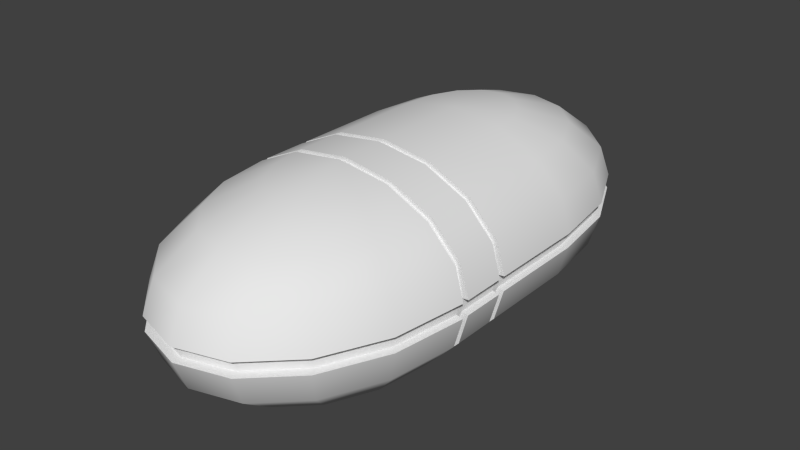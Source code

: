 # Source: healthkit.blend  (saved by Blender 2.78.0; exported with 4.5.12 LTS)
import bpy
from mathutils import Matrix  # noqa: F401  (used for matrix-valued properties, if any)

bpy.ops.wm.read_factory_settings(use_empty=True)
scene = bpy.context.scene
scene.name = 'Scene'

# ---- collections
col_collection_1 = bpy.data.collections.new('Collection 1'); scene.collection.children.link(col_collection_1)

# ---- world
world_world = bpy.data.worlds.new('World'); scene.world = world_world
world_world.color = (0.05088, 0.05088, 0.05088)
world_world.use_sun_shadow = False
world_world.sun_shadow_jitter_overblur = 0.0
world_world.cycles.sampling_method = 'NONE'
world_world.cycles.sample_map_resolution = 256

# ---- meshes
me_sphere_251 = bpy.data.meshes.new('Sphere.251')
me_sphere_251.from_pydata([(-0.008174, 0.0124, 0.02848), (-0.0151, 0.0124, 0.02521), (-0.01973, 0.0124, 0.02033), (-0.02008, 0.01185, 0.01328), (-0.01973, 0.0124, 0.008181), (-0.0151, 0.0124, 0.0033), (-0.008174, 0.0124, 3.939e-05), (-0.007552, 0.01693, 0.02848), (-0.01395, 0.02077, 0.02521), (-0.01823, 0.02334, 0.02033), (-0.01855, 0.02318, 0.01328), (-0.01823, 0.02334, 0.008181), (-0.01395, 0.02077, 0.0033), (-0.007552, 0.01693, 3.939e-05), (-0.00578, 0.02077, 0.02848), (-0.01068, 0.02787, 0.02521), (-0.01395, 0.03261, 0.02033), (-0.0142, 0.03277, 0.01328), (-0.01395, 0.03261, 0.008181), (-0.01068, 0.02787, 0.0033), (-0.00578, 0.02077, 3.939e-05), (-3.759e-09, 0.0124, 3.541e-05), (-0.003128, 0.02334, 0.02848), (-0.00578, 0.03261, 0.02521), (-0.007552, 0.0388, 0.02033), (-0.007683, 0.03919, 0.01328), (-0.007552, 0.0388, 0.008181), (-0.00578, 0.03261, 0.0033), (-0.003128, 0.02334, 3.939e-05), (-3.326e-09, 0.02424, 0.02848), (-2.053e-09, 0.03427, 0.02521), (-7.796e-10, 0.04098, 0.02033), (-9.363e-10, 0.04144, 0.01328), (-7.796e-10, 0.04098, 0.008181), (-2.053e-09, 0.03427, 0.0033), (-1.734e-09, 0.02424, 3.939e-05), (0.003128, 0.02334, 0.02848), (0.00578, 0.03261, 0.02521), (0.007552, 0.0388, 0.02033), (0.007683, 0.03919, 0.01328), (0.007552, 0.0388, 0.008181), (0.00578, 0.03261, 0.0033), (0.003128, 0.02334, 3.939e-05), (-6.04e-09, 0.0124, 0.02962), (0.00578, 0.02077, 0.02848), (0.01068, 0.02787, 0.02521), (0.01395, 0.03261, 0.02033), (0.0142, 0.03277, 0.01328), (0.01395, 0.03261, 0.008181), (0.01068, 0.02787, 0.0033), (0.00578, 0.02077, 3.939e-05), (0.007552, 0.01693, 0.02848), (0.01395, 0.02077, 0.02521), (0.01823, 0.02334, 0.02033), (0.01855, 0.02318, 0.01328), (0.01823, 0.02334, 0.008181), (0.01395, 0.02077, 0.0033), (0.007552, 0.01693, 3.939e-05), (0.008174, 0.0124, 0.02848), (0.0151, 0.0124, 0.02521), (0.01973, 0.0124, 0.02033), (0.02008, 0.01185, 0.01328), (0.01973, 0.0124, 0.008181), (0.0151, 0.0124, 0.0033), (0.008174, 0.0124, 3.939e-05), (0.008174, -0.003721, 3.939e-05), (0.0151, -0.003721, 0.0033), (0.01973, -0.003721, 0.008181), (0.02008, -0.003721, 0.01328), (0.01973, -0.003721, 0.02033), (0.0151, -0.003721, 0.02521), (0.008174, -0.003721, 0.02848), (-6.04e-09, -0.003721, 0.02962), (-3.759e-09, -0.003721, 3.541e-05), (-0.008174, -0.003721, 3.939e-05), (-0.0151, -0.003721, 0.0033), (-0.01973, -0.003721, 0.008181), (-0.02008, -0.003721, 0.01328), (-0.01973, -0.003721, 0.02033), (-0.0151, -0.003721, 0.02521), (-0.008174, -0.003721, 0.02848), (-0.008174, -0.01287, 0.02848), (-0.0151, -0.01287, 0.02521), (-0.01973, -0.01287, 0.02033), (-0.02008, -0.01287, 0.01328), (-0.01973, -0.01287, 0.008181), (-0.0151, -0.01287, 0.0033), (-0.008174, -0.01287, 3.939e-05), (-0.007552, -0.01741, 0.02848), (-0.01395, -0.02125, 0.02521), (-0.01823, -0.02381, 0.02033), (-0.01855, -0.02387, 0.01328), (-0.01823, -0.02381, 0.008181), (-0.01395, -0.02125, 0.0033), (-0.007552, -0.01741, 3.939e-05), (-0.00578, -0.02125, 0.02848), (-0.01068, -0.02834, 0.02521), (-0.01395, -0.03308, 0.02033), (-0.0142, -0.03347, 0.01328), (-0.01395, -0.03308, 0.008181), (-0.01068, -0.02834, 0.0033), (-0.00578, -0.02125, 3.939e-05), (-3.759e-09, -0.01287, 3.541e-05), (-0.003128, -0.02381, 0.02848), (-0.00578, -0.03308, 0.02521), (-0.007552, -0.03928, 0.02033), (-0.007683, -0.03989, 0.01328), (-0.007552, -0.03928, 0.008181), (-0.00578, -0.03308, 0.0033), (-0.003128, -0.02381, 3.939e-05), (-3.326e-09, -0.02471, 0.02848), (-2.053e-09, -0.03475, 0.02521), (-7.796e-10, -0.04145, 0.02033), (-9.363e-10, -0.04214, 0.01328), (-7.796e-10, -0.04145, 0.008181), (-2.053e-09, -0.03475, 0.0033), (-1.734e-09, -0.02471, 3.939e-05), (0.003128, -0.02381, 0.02848), (0.00578, -0.03308, 0.02521), (0.007552, -0.03928, 0.02033), (0.007683, -0.03989, 0.01328), (0.007552, -0.03928, 0.008181), (0.00578, -0.03308, 0.0033), (0.003128, -0.02381, 3.939e-05), (-6.04e-09, -0.01287, 0.02962), (0.00578, -0.02125, 0.02848), (0.01068, -0.02834, 0.02521), (0.01395, -0.03308, 0.02033), (0.0142, -0.03347, 0.01328), (0.01395, -0.03308, 0.008181), (0.01068, -0.02834, 0.0033), (0.00578, -0.02125, 3.939e-05), (0.007552, -0.01741, 0.02848), (0.01395, -0.02125, 0.02521), (0.01823, -0.02381, 0.02033), (0.01855, -0.02387, 0.01328), (0.01823, -0.02381, 0.008181), (0.01395, -0.02125, 0.0033), (0.007552, -0.01741, 3.939e-05), (0.008174, -0.01287, 0.02848), (0.0151, -0.01287, 0.02521), (0.01973, -0.01287, 0.02033), (0.02008, -0.01287, 0.01328), (0.01973, -0.01287, 0.008181), (0.0151, -0.01287, 0.0033), (0.008174, -0.01287, 3.939e-05), (-0.01973, -0.01175, 0.02033), (-0.01973, -0.004804, 0.02033), (0.01973, -0.01175, 0.008181), (0.01973, -0.004804, 0.008181), (0.02008, -0.01175, 0.01328), (0.02008, -0.004804, 0.01328), (-0.008174, -0.01175, 0.02848), (-0.008174, -0.004804, 0.02848), (0.0151, -0.01175, 0.02521), (0.0151, -0.004804, 0.02521), (-3.759e-09, -0.01175, 3.541e-05), (-3.759e-09, -0.004804, 3.541e-05), (-0.0151, -0.01175, 0.0033), (-0.0151, -0.004804, 0.0033), (-6.04e-09, -0.01175, 0.02962), (-6.04e-09, -0.004804, 0.02962), (-0.02008, -0.01175, 0.01328), (-0.02008, -0.004804, 0.01328), (0.01973, -0.01175, 0.02033), (0.01973, -0.004804, 0.02033), (-0.0151, -0.01175, 0.02521), (-0.0151, -0.004804, 0.02521), (0.008174, -0.01175, 0.02848), (0.008174, -0.004804, 0.02848), (0.008174, -0.01175, 3.939e-05), (0.008174, -0.004804, 3.939e-05), (0.0151, -0.01175, 0.0033), (0.0151, -0.004804, 0.0033), (-0.01973, -0.01175, 0.008181), (-0.01973, -0.004804, 0.008181), (-0.008174, -0.01175, 3.939e-05), (-0.008174, -0.004804, 3.939e-05), (-0.01895, -0.003721, 0.0201), (-0.01895, -0.004804, 0.0201), (0.01895, -0.003721, 0.008411), (0.01895, -0.004804, 0.008411), (-0.007847, -0.003721, 0.02792), (-0.007847, -0.004804, 0.02792), (0.0145, -0.003721, 0.02479), (0.0145, -0.004804, 0.02479), (-3.813e-09, -0.003721, 0.0006371), (-3.813e-09, -0.004804, 0.0006371), (-0.0145, -0.003721, 0.003726), (-0.0145, -0.004804, 0.003726), (-6.003e-09, -0.003721, 0.02902), (-6.003e-09, -0.004804, 0.02902), (0.01895, -0.004804, 0.0201), (0.01895, -0.003721, 0.0201), (-0.0145, -0.004804, 0.02479), (-0.0145, -0.003721, 0.02479), (0.007847, -0.004804, 0.02792), (0.007847, -0.003721, 0.02792), (0.007847, -0.004804, 0.0005953), (0.007847, -0.003721, 0.0005953), (0.0145, -0.004804, 0.003726), (0.0145, -0.003721, 0.003726), (-0.01895, -0.004804, 0.008411), (-0.01895, -0.003721, 0.008411), (-0.007847, -0.004804, 0.0005953), (-0.007847, -0.003721, 0.0005953), (-0.007847, -0.01287, 0.0005953), (-0.007847, -0.01175, 0.0005953), (-0.01895, -0.01287, 0.008411), (-0.01895, -0.01175, 0.008411), (0.0145, -0.01287, 0.003726), (0.0145, -0.01175, 0.003726), (0.007847, -0.01287, 0.0005953), (0.007847, -0.01175, 0.0005953), (0.007847, -0.01287, 0.02792), (0.007847, -0.01175, 0.02792), (-0.0145, -0.01287, 0.02479), (-0.0145, -0.01175, 0.02479), (0.01895, -0.01287, 0.0201), (0.01895, -0.01175, 0.0201), (-6.003e-09, -0.01175, 0.02902), (-6.003e-09, -0.01287, 0.02902), (-0.0145, -0.01175, 0.003726), (-0.0145, -0.01287, 0.003726), (-3.813e-09, -0.01175, 0.0006371), (-3.813e-09, -0.01287, 0.0006371), (0.0145, -0.01175, 0.02479), (0.0145, -0.01287, 0.02479), (-0.007847, -0.01175, 0.02792), (-0.007847, -0.01287, 0.02792), (0.01895, -0.01175, 0.008411), (0.01895, -0.01287, 0.008411), (-0.01895, -0.01175, 0.0201), (-0.01895, -0.01287, 0.0201), (-0.02113, 0.0124, 0.01539), (-0.01952, 0.02411, 0.01539), (-0.01494, 0.03404, 0.01539), (-0.008086, 0.04067, 0.01539), (-7.796e-10, 0.043, 0.01539), (0.008086, 0.04067, 0.01539), (0.01494, 0.03404, 0.01539), (0.01952, 0.02411, 0.01539), (0.02113, 0.0124, 0.01539), (-0.02113, -0.003721, 0.01539), (0.02113, -0.003721, 0.01539), (-0.02113, -0.01287, 0.01539), (-0.01952, -0.02459, 0.01539), (-0.01494, -0.03451, 0.01539), (-0.008086, -0.04114, 0.01539), (-7.796e-10, -0.04347, 0.01539), (0.008086, -0.04114, 0.01539), (0.01494, -0.03451, 0.01539), (0.01952, -0.02459, 0.01539), (0.02113, -0.01287, 0.01539), (-0.02113, -0.01175, 0.01539), (-0.02113, -0.004804, 0.01539), (0.02113, -0.01175, 0.01539), (0.02113, -0.004804, 0.01539), (-0.02007, -0.004804, 0.01527), (-0.02007, -0.003721, 0.01527), (0.02007, -0.004804, 0.01527), (0.02007, -0.003721, 0.01527), (-0.02007, -0.01287, 0.01527), (-0.02007, -0.01175, 0.01527), (0.02007, -0.01287, 0.01527), (0.02007, -0.01175, 0.01527), (-0.02112, 0.0124, 0.01307), (-0.01951, 0.0241, 0.01307), (-0.01493, 0.03402, 0.01307), (-0.008081, 0.04065, 0.01307), (-7.796e-10, 0.04298, 0.01307), (0.008081, 0.04065, 0.01307), (0.01493, 0.03402, 0.01307), (0.01951, 0.0241, 0.01307), (0.02112, 0.0124, 0.01307), (0.02112, -0.003721, 0.01307), (-0.02112, -0.003721, 0.01307), (-0.02112, -0.01287, 0.01307), (-0.01951, -0.02458, 0.01307), (-0.01493, -0.0345, 0.01307), (-0.008081, -0.04113, 0.01307), (-7.796e-10, -0.04345, 0.01307), (0.008081, -0.04113, 0.01307), (0.01493, -0.0345, 0.01307), (0.01951, -0.02458, 0.01307), (0.02112, -0.01287, 0.01307), (0.02112, -0.01175, 0.01307), (0.02112, -0.004804, 0.01307), (-0.02112, -0.01175, 0.01307), (-0.02112, -0.004804, 0.01307), (-0.02007, 0.01185, 0.01527), (-0.01854, 0.02317, 0.01527), (-0.01419, 0.03276, 0.01527), (-0.007679, 0.03917, 0.01527), (-9.363e-10, 0.04142, 0.01527), (0.007679, 0.03917, 0.01527), (0.01419, 0.03276, 0.01527), (0.01854, 0.02317, 0.01527), (0.02007, 0.01185, 0.01527), (-0.01854, -0.02387, 0.01527), (-0.01419, -0.03346, 0.01527), (-0.007679, -0.03987, 0.01527), (-9.363e-10, -0.04212, 0.01527), (0.007679, -0.03987, 0.01527), (0.01419, -0.03346, 0.01527), (0.01854, -0.02387, 0.01527), (-0.02008, 0.01185, 0.01328), (-0.01855, 0.02318, 0.01328), (-0.0142, 0.03277, 0.01328), (-0.007683, 0.03919, 0.01328), (-9.363e-10, 0.04144, 0.01328), (0.007683, 0.03919, 0.01328), (0.0142, 0.03277, 0.01328), (0.01855, 0.02318, 0.01328), (0.02008, 0.01185, 0.01328), (0.02008, -0.003721, 0.01328), (0.02008, -0.003721, 0.01328), (-6.04e-09, -0.003721, 0.02962), (0.008174, -0.003721, 0.02848), (0.0151, -0.003721, 0.0033), (0.008174, -0.003721, 3.939e-05), (0.02112, -0.003721, 0.01307), (0.02112, -0.003721, 0.01307), (0.01973, -0.003721, 0.008181), (0.0151, -0.003721, 0.02521), (0.01973, -0.003721, 0.02033), (-0.0151, -0.003721, 0.0033), (-0.008174, -0.003721, 3.939e-05), (-0.02112, -0.003721, 0.01307), (-0.02112, -0.003721, 0.01307), (-0.01973, -0.003721, 0.008181), (-0.02008, -0.003721, 0.01328), (-0.02008, -0.003721, 0.01328), (-3.759e-09, -0.003721, 3.541e-05), (-0.0151, -0.003721, 0.02521), (-0.01973, -0.003721, 0.02033), (-0.008174, -0.003721, 0.02848), (-0.008174, -0.01287, 0.02848), (-0.0151, -0.01287, 0.02521), (-0.01973, -0.01287, 0.02033), (-0.02112, -0.01287, 0.01307), (-0.02112, -0.01287, 0.01307), (-0.01973, -0.01287, 0.008181), (-0.0151, -0.01287, 0.0033), (-0.008174, -0.01287, 3.939e-05), (-0.02008, -0.01287, 0.01328), (-0.02008, -0.01287, 0.01328), (-0.01855, -0.02387, 0.01328), (-0.0142, -0.03347, 0.01328), (-0.007683, -0.03989, 0.01328), (-9.363e-10, -0.04214, 0.01328), (0.007683, -0.03989, 0.01328), (0.0142, -0.03347, 0.01328), (0.01855, -0.02387, 0.01328), (0.008174, -0.01287, 0.02848), (0.0151, -0.01287, 0.02521), (0.01973, -0.01287, 0.02033), (0.02112, -0.01287, 0.01307), (0.02112, -0.01287, 0.01307), (0.01973, -0.01287, 0.008181), (0.0151, -0.01287, 0.0033), (0.008174, -0.01287, 3.939e-05), (0.02008, -0.01287, 0.01328), (0.02008, -0.01287, 0.01328), (-0.02008, -0.01175, 0.01328), (-0.02008, -0.01175, 0.01328), (-0.02008, -0.004804, 0.01328), (-0.02008, -0.004804, 0.01328), (-6.04e-09, -0.01287, 0.02962), (-3.759e-09, -0.01287, 3.541e-05), (0.02008, -0.004804, 0.01328), (0.02008, -0.004804, 0.01328), (0.02008, -0.01175, 0.01328), (0.02008, -0.01175, 0.01328), (0.02112, -0.01175, 0.01307), (0.02112, -0.01175, 0.01307), (0.02112, -0.004804, 0.01307), (0.02112, -0.004804, 0.01307), (-0.0151, -0.01175, 0.02521), (-0.01973, -0.01175, 0.02033), (-0.0151, -0.004804, 0.02521), (-0.01973, -0.004804, 0.02033), (0.01973, -0.01175, 0.02033), (0.0151, -0.01175, 0.02521), (0.01973, -0.004804, 0.02033), (0.0151, -0.004804, 0.02521), (0.008174, -0.01175, 0.02848), (-6.04e-09, -0.01175, 0.02962), (0.008174, -0.004804, 0.02848), (-6.04e-09, -0.004804, 0.02962), (-0.008174, -0.01175, 3.939e-05), (-3.759e-09, -0.01175, 3.541e-05), (-0.008174, -0.004804, 3.939e-05), (-3.759e-09, -0.004804, 3.541e-05), (0.0151, -0.01175, 0.0033), (0.01973, -0.01175, 0.008181), (0.0151, -0.004804, 0.0033), (0.01973, -0.004804, 0.008181), (-0.02112, -0.01175, 0.01307), (-0.02112, -0.01175, 0.01307), (-0.01973, -0.01175, 0.008181), (-0.02112, -0.004804, 0.01307), (-0.02112, -0.004804, 0.01307), (-0.01973, -0.004804, 0.008181), (-0.0151, -0.01175, 0.0033), (-0.0151, -0.004804, 0.0033), (0.02113, -0.01175, 0.01539), (0.02113, -0.01175, 0.01539), (0.02113, -0.004804, 0.01539), (0.02113, -0.004804, 0.01539), (-0.008174, -0.01175, 0.02848), (-0.008174, -0.004804, 0.02848), (0.008174, -0.01175, 3.939e-05), (0.008174, -0.004804, 3.939e-05), (-0.0145, -0.004804, 0.02479), (-0.01895, -0.004804, 0.0201), (-0.0145, -0.003721, 0.02479), (-0.01895, -0.003721, 0.0201), (0.01895, -0.004804, 0.0201), (0.0145, -0.004804, 0.02479), (0.01895, -0.003721, 0.0201), (0.0145, -0.003721, 0.02479), (0.007847, -0.004804, 0.02792), (-6.003e-09, -0.004804, 0.02902), (0.007847, -0.003721, 0.02792), (-6.003e-09, -0.003721, 0.02902), (-0.007847, -0.004804, 0.0005953), (-3.813e-09, -0.004804, 0.0006371), (-0.007847, -0.003721, 0.0005953), (-3.813e-09, -0.003721, 0.0006371), (0.0145, -0.004804, 0.003726), (0.01895, -0.004804, 0.008411), (0.0145, -0.003721, 0.003726), (0.01895, -0.003721, 0.008411), (-0.01895, -0.004804, 0.008411), (-0.0145, -0.004804, 0.003726), (-0.01895, -0.003721, 0.008411), (-0.0145, -0.003721, 0.003726), (0.02007, -0.004804, 0.01527), (0.02007, -0.004804, 0.01527), (0.02007, -0.003721, 0.01527), (0.02007, -0.003721, 0.01527), (-0.007847, -0.004804, 0.02792), (-0.007847, -0.003721, 0.02792), (0.007847, -0.004804, 0.0005953), (0.007847, -0.003721, 0.0005953), (-0.01895, -0.01287, 0.008411), (-0.0145, -0.01287, 0.003726), (-0.01895, -0.01175, 0.008411), (-0.0145, -0.01175, 0.003726), (0.0145, -0.01287, 0.003726), (0.01895, -0.01287, 0.008411), (0.0145, -0.01175, 0.003726), (0.01895, -0.01175, 0.008411), (-0.007847, -0.01287, 0.0005953), (-3.813e-09, -0.01287, 0.0006371), (-0.007847, -0.01175, 0.0005953), (-3.813e-09, -0.01175, 0.0006371), (0.007847, -0.01287, 0.02792), (-6.003e-09, -0.01287, 0.02902), (0.007847, -0.01175, 0.02792), (-6.003e-09, -0.01175, 0.02902), (0.01895, -0.01287, 0.0201), (0.0145, -0.01287, 0.02479), (0.01895, -0.01175, 0.0201), (0.0145, -0.01175, 0.02479), (-0.0145, -0.01287, 0.02479), (-0.01895, -0.01287, 0.0201), (-0.0145, -0.01175, 0.02479), (-0.01895, -0.01175, 0.0201), (0.02007, -0.01287, 0.01527), (0.02007, -0.01287, 0.01527), (0.02007, -0.01175, 0.01527), (0.02007, -0.01175, 0.01527), (-0.007847, -0.01287, 0.02792), (-0.007847, -0.01175, 0.02792), (0.007847, -0.01287, 0.0005953), (0.007847, -0.01175, 0.0005953), (-0.02113, -0.003721, 0.01539), (-0.02113, -0.003721, 0.01539), (0.02113, -0.003721, 0.01539), (0.02113, -0.003721, 0.01539), (-0.02113, -0.01287, 0.01539), (-0.02113, -0.01287, 0.01539), (0.02113, -0.01287, 0.01539), (0.02113, -0.01287, 0.01539), (-0.02113, -0.01175, 0.01539), (-0.02113, -0.01175, 0.01539), (-0.02113, -0.004804, 0.01539), (-0.02113, -0.004804, 0.01539), (-0.02007, -0.004804, 0.01527), (-0.02007, -0.004804, 0.01527), (-0.02007, -0.003721, 0.01527), (-0.02007, -0.003721, 0.01527), (-0.02007, -0.01287, 0.01527), (-0.02007, -0.01287, 0.01527), (-0.02007, -0.01175, 0.01527), (-0.02007, -0.01175, 0.01527), (-0.01854, -0.02387, 0.01527), (-0.02113, 0.0124, 0.01539), (-0.01952, 0.02411, 0.01539), (-0.01494, 0.03404, 0.01539), (-0.008086, 0.04067, 0.01539), (-7.796e-10, 0.043, 0.01539), (0.008086, 0.04067, 0.01539), (0.01494, 0.03404, 0.01539), (0.01952, 0.02411, 0.01539), (0.02113, 0.0124, 0.01539), (-0.01952, -0.02459, 0.01539), (-0.01494, -0.03451, 0.01539), (-0.008086, -0.04114, 0.01539), (-7.796e-10, -0.04347, 0.01539), (0.008086, -0.04114, 0.01539), (0.01494, -0.03451, 0.01539), (0.01952, -0.02459, 0.01539), (-0.02112, 0.0124, 0.01307), (-0.01951, 0.0241, 0.01307), (-0.01493, 0.03402, 0.01307), (-0.008081, 0.04065, 0.01307), (-7.796e-10, 0.04298, 0.01307), (0.008081, 0.04065, 0.01307), (0.01493, 0.03402, 0.01307), (0.01951, 0.0241, 0.01307), (0.02112, 0.0124, 0.01307), (-0.01951, -0.02458, 0.01307), (-0.01493, -0.0345, 0.01307), (-0.008081, -0.04113, 0.01307), (-7.796e-10, -0.04345, 0.01307), (0.008081, -0.04113, 0.01307), (0.01493, -0.0345, 0.01307), (0.01951, -0.02458, 0.01307), (0.01854, -0.02387, 0.01527), (-0.02007, 0.01185, 0.01527), (-0.01854, 0.02317, 0.01527), (-0.01419, 0.03276, 0.01527), (-0.007679, 0.03917, 0.01527), (-9.363e-10, 0.04142, 0.01527), (0.007679, 0.03917, 0.01527), (0.01419, 0.03276, 0.01527), (0.01854, 0.02317, 0.01527), (0.02007, 0.01185, 0.01527), (-0.01419, -0.03346, 0.01527), (-0.007679, -0.03987, 0.01527), (-9.363e-10, -0.04212, 0.01527), (0.007679, -0.03987, 0.01527), (0.01419, -0.03346, 0.01527)], [], [(6, 5, 12, 13), (5, 4, 11, 12), (266, 3, 10, 267), (499, 2, 9, 500), (2, 1, 8, 9), (1, 0, 7, 8), (13, 12, 19, 20), (12, 11, 18, 19), (267, 10, 17, 268), (500, 9, 16, 501), (9, 8, 15, 16), (8, 7, 14, 15), (20, 19, 27, 28), (19, 18, 26, 27), (268, 17, 25, 269), (501, 16, 24, 502), (16, 15, 23, 24), (15, 14, 22, 23), (28, 27, 34, 35), (27, 26, 33, 34), (269, 25, 32, 270), (502, 24, 31, 503), (24, 23, 30, 31), (23, 22, 29, 30), (35, 34, 41, 42), (34, 33, 40, 41), (270, 32, 39, 271), (503, 31, 38, 504), (31, 30, 37, 38), (30, 29, 36, 37), (42, 41, 49, 50), (41, 40, 48, 49), (271, 39, 47, 272), (504, 38, 46, 505), (38, 37, 45, 46), (37, 36, 44, 45), (50, 49, 56, 57), (49, 48, 55, 56), (272, 47, 54, 273), (505, 46, 53, 506), (46, 45, 52, 53), (45, 44, 51, 52), (57, 56, 63, 64), (56, 55, 62, 63), (273, 54, 61, 274), (506, 53, 60, 507), (53, 52, 59, 60), (52, 51, 58, 59), (274, 61, 315, 322), (1, 2, 335, 334), (60, 59, 324, 325), (58, 43, 317, 318), (6, 21, 333, 327), (63, 62, 323, 319), (21, 6, 13), (0, 43, 7), (21, 13, 20), (7, 43, 14), (21, 20, 28), (14, 43, 22), (21, 28, 35), (22, 43, 29), (21, 35, 42), (29, 43, 36), (21, 42, 50), (36, 43, 44), (21, 50, 57), (44, 43, 51), (21, 57, 64), (51, 43, 58), (515, 4, 330, 328), (4, 5, 326, 330), (507, 60, 325, 480), (0, 1, 334, 336), (59, 58, 318, 324), (21, 64, 320, 333), (5, 6, 327, 326), (43, 0, 336, 317), (64, 63, 319, 320), (344, 94, 93, 343), (343, 93, 92, 342), (341, 278, 91, 345), (482, 508, 90, 339), (339, 90, 89, 338), (338, 89, 88, 337), (94, 101, 100, 93), (93, 100, 99, 92), (278, 279, 98, 91), (508, 509, 97, 90), (90, 97, 96, 89), (89, 96, 95, 88), (101, 109, 108, 100), (100, 108, 107, 99), (279, 280, 106, 98), (509, 510, 105, 97), (97, 105, 104, 96), (96, 104, 103, 95), (109, 116, 115, 108), (108, 115, 114, 107), (280, 281, 113, 106), (510, 511, 112, 105), (105, 112, 111, 104), (104, 111, 110, 103), (116, 123, 122, 115), (115, 122, 121, 114), (281, 282, 120, 113), (511, 512, 119, 112), (112, 119, 118, 111), (111, 118, 117, 110), (123, 131, 130, 122), (122, 130, 129, 121), (282, 283, 128, 120), (512, 513, 127, 119), (119, 127, 126, 118), (118, 126, 125, 117), (131, 138, 137, 130), (130, 137, 136, 129), (283, 284, 135, 128), (513, 514, 134, 127), (127, 134, 133, 126), (126, 133, 132, 125), (138, 361, 360, 137), (137, 360, 359, 136), (284, 358, 362, 135), (514, 484, 356, 134), (134, 356, 355, 133), (133, 355, 354, 132), (400, 403, 405, 404), (448, 174, 158, 449), (398, 401, 403, 400), (394, 396, 397, 395), (452, 172, 148, 453), (369, 94, 344), (337, 88, 368), (369, 101, 94), (88, 95, 368), (369, 109, 101), (95, 103, 368), (369, 116, 109), (103, 110, 368), (369, 123, 116), (110, 117, 368), (369, 131, 123), (117, 125, 368), (369, 138, 131), (125, 132, 368), (369, 361, 138), (132, 354, 368), (390, 392, 393, 391), (456, 176, 156, 457), (386, 388, 389, 387), (460, 168, 160, 461), (382, 384, 385, 383), (464, 164, 154, 465), (378, 380, 381, 379), (468, 166, 146, 469), (374, 376, 370, 372), (416, 79, 78, 417), (420, 69, 70, 421), (424, 71, 72, 425), (428, 74, 73, 429), (432, 66, 67, 433), (436, 76, 75, 437), (497, 491, 366, 364), (440, 481, 69, 420), (443, 80, 79, 416), (421, 70, 71, 424), (429, 73, 65, 445), (437, 75, 74, 428), (425, 72, 80, 443), (445, 65, 66, 432), (234, 290, 493, 479), (472, 406, 164, 464), (407, 408, 384, 382), (475, 152, 166, 468), (410, 411, 380, 378), (465, 154, 168, 460), (383, 385, 388, 386), (457, 156, 170, 477), (391, 393, 413, 412), (449, 158, 176, 456), (404, 405, 392, 390), (461, 160, 152, 475), (387, 389, 411, 410), (477, 170, 172, 452), (412, 413, 396, 394), (495, 299, 246, 483), (167, 414, 415, 147), (194, 195, 178, 179), (165, 418, 419, 155), (192, 193, 184, 185), (169, 422, 423, 161), (196, 197, 190, 191), (177, 426, 427, 157), (204, 205, 186, 187), (173, 430, 431, 149), (200, 201, 180, 181), (366, 332, 203, 202), (175, 434, 435, 159), (202, 203, 188, 189), (409, 438, 418, 165), (439, 441, 193, 192), (153, 442, 414, 167), (183, 182, 195, 194), (155, 419, 422, 169), (185, 184, 197, 196), (157, 427, 444, 171), (187, 186, 199, 198), (159, 435, 426, 177), (189, 188, 205, 204), (161, 423, 442, 153), (191, 190, 182, 183), (171, 444, 430, 173), (198, 199, 201, 200), (85, 446, 447, 86), (208, 209, 222, 223), (346, 364, 209, 208), (144, 450, 451, 143), (210, 211, 230, 231), (87, 454, 455, 102), (206, 207, 224, 225), (139, 458, 459, 124), (214, 215, 220, 221), (141, 462, 463, 140), (218, 219, 226, 227), (82, 466, 467, 83), (216, 217, 232, 233), (346, 347, 498, 262), (485, 470, 462, 141), (471, 473, 219, 218), (81, 474, 466, 82), (229, 228, 217, 216), (140, 463, 458, 139), (227, 226, 215, 214), (102, 455, 476, 145), (225, 224, 213, 212), (86, 447, 454, 87), (223, 222, 207, 206), (124, 459, 474, 81), (221, 220, 228, 229), (145, 476, 450, 144), (212, 213, 211, 210), (290, 234, 235, 291), (291, 235, 236, 292), (292, 236, 237, 293), (293, 237, 238, 294), (294, 238, 239, 295), (295, 239, 240, 296), (296, 240, 241, 297), (297, 241, 242, 298), (2, 499, 478, 335), (299, 300, 247, 246), (300, 301, 248, 247), (301, 302, 249, 248), (302, 303, 250, 249), (303, 304, 251, 250), (304, 305, 252, 251), (417, 78, 243, 492), (265, 260, 257, 256), (469, 146, 486, 496), (379, 381, 488, 487), (147, 415, 490, 489), (179, 178, 259, 491), (373, 371, 439, 473), (83, 467, 494, 245), (233, 232, 497, 262), (471, 363, 373, 473), (4, 515, 516, 11), (11, 516, 517, 18), (18, 517, 518, 26), (26, 518, 519, 33), (33, 519, 520, 40), (40, 520, 521, 48), (48, 521, 522, 55), (55, 522, 523, 62), (62, 523, 321, 323), (3, 266, 329, 331), (342, 92, 524, 340), (92, 99, 525, 524), (99, 107, 526, 525), (107, 114, 527, 526), (114, 121, 528, 527), (121, 129, 529, 528), (129, 136, 530, 529), (136, 359, 357, 530), (365, 367, 402, 399), (395, 397, 377, 375), (143, 451, 142, 285), (149, 431, 151, 287), (181, 180, 316, 371), (77, 276, 76, 436), (162, 288, 174, 448), (353, 363, 471, 531), (231, 230, 373, 363), (254, 255, 258, 263), (532, 306, 332, 259), (289, 163, 434, 175), (491, 259, 332, 366), (277, 84, 446, 85), (262, 497, 364, 346), (306, 532, 533, 307), (307, 533, 534, 308), (308, 534, 535, 309), (309, 535, 536, 310), (310, 536, 537, 311), (311, 537, 538, 312), (312, 538, 539, 313), (313, 539, 540, 314), (433, 67, 275, 68), (347, 348, 541, 498), (348, 349, 542, 541), (349, 350, 543, 542), (350, 351, 544, 543), (351, 352, 545, 544), (352, 353, 531, 545), (453, 148, 286, 150), (305, 264, 253, 252), (298, 242, 244, 261), (314, 540, 441, 316), (439, 371, 316, 441)])
me_sphere_251.polygons.foreach_set('use_smooth', [True] * 320)
_uv = me_sphere_251.uv_layers.new(name='UVMap')
_uv.uv.foreach_set('vector', [0.6419, 0.5188, 0.6419, 0.5705, 0.7359, 0.5705, 0.6928, 0.5188, 0.6419, 0.5705, 0.6419, 0.6478, 0.7647, 0.6478, 0.7359, 0.5705, 0.6426, 0.4765, 0.5835, 0.339, 0.6622, 0.3327, 0.7745, 0.4598, 0.6419, 0.7505, 0.6419, 0.8404, 0.7647, 0.8404, 0.7734, 0.7505, 0.6419, 0.8404, 0.6419, 0.9178, 0.7359, 0.9178, 0.7647, 0.8404, 0.6419, 0.9178, 0.6419, 0.9695, 0.6928, 0.9695, 0.7359, 0.9178, 0.6928, 0.5188, 0.7359, 0.5705, 0.8156, 0.5705, 0.7359, 0.5188, 0.7359, 0.5705, 0.7647, 0.6478, 0.8688, 0.6478, 0.8156, 0.5705, 0.7745, 0.4598, 0.6622, 0.3327, 0.7289, 0.3148, 0.8864, 0.412, 0.7734, 0.7505, 0.7647, 0.8404, 0.8688, 0.8404, 0.8849, 0.7505, 0.7647, 0.8404, 0.7359, 0.9178, 0.8156, 0.9178, 0.8688, 0.8404, 0.7359, 0.9178, 0.6928, 0.9695, 0.7359, 0.9695, 0.8156, 0.9178, 0.7359, 0.5188, 0.8156, 0.5705, 0.8688, 0.5705, 0.7647, 0.5188, 0.8156, 0.5705, 0.8688, 0.6478, 0.9384, 0.6478, 0.8688, 0.5705, 0.8864, 0.412, 0.7289, 0.3148, 0.7735, 0.288, 0.9612, 0.3406, 0.8849, 0.7505, 0.8688, 0.8404, 0.9384, 0.8404, 0.9594, 0.7505, 0.8688, 0.8404, 0.8156, 0.9178, 0.8688, 0.9178, 0.9384, 0.8404, 0.8156, 0.9178, 0.7359, 0.9695, 0.7647, 0.9695, 0.8688, 0.9178, 0.7647, 0.5188, 0.8688, 0.5705, 0.8875, 0.5705, 0.7749, 0.5188, 0.8688, 0.5705, 0.9384, 0.6478, 0.9628, 0.6478, 0.8875, 0.5705, 0.9612, 0.3406, 0.7735, 0.288, 0.7892, 0.2564, 0.9874, 0.2564, 0.9594, 0.7505, 0.9384, 0.8404, 0.9628, 0.8404, 0.9855, 0.7505, 0.9384, 0.8404, 0.8688, 0.9178, 0.8875, 0.9178, 0.9628, 0.8404, 0.8688, 0.9178, 0.7647, 0.9695, 0.7749, 0.9695, 0.8875, 0.9178, 0.7749, 0.5188, 0.8875, 0.5705, 0.8688, 0.5705, 0.7647, 0.5188, 0.8875, 0.5705, 0.9628, 0.6478, 0.9384, 0.6478, 0.8688, 0.5705, 0.9874, 0.2564, 0.7892, 0.2564, 0.7735, 0.2248, 0.9612, 0.1721, 0.9855, 0.7505, 0.9628, 0.8404, 0.9384, 0.8404, 0.9594, 0.7505, 0.9628, 0.8404, 0.8875, 0.9178, 0.8688, 0.9178, 0.9384, 0.8404, 0.8875, 0.9178, 0.7749, 0.9695, 0.7647, 0.9695, 0.8688, 0.9178, 0.7647, 0.5188, 0.8688, 0.5705, 0.8156, 0.5705, 0.7359, 0.5188, 0.8688, 0.5705, 0.9384, 0.6478, 0.8688, 0.6478, 0.8156, 0.5705, 0.9612, 0.1721, 0.7735, 0.2248, 0.7289, 0.198, 0.8864, 0.1007, 0.9594, 0.7505, 0.9384, 0.8404, 0.8688, 0.8404, 0.8849, 0.7505, 0.9384, 0.8404, 0.8688, 0.9178, 0.8156, 0.9178, 0.8688, 0.8404, 0.8688, 0.9178, 0.7647, 0.9695, 0.7359, 0.9695, 0.8156, 0.9178, 0.7359, 0.5188, 0.8156, 0.5705, 0.7359, 0.5705, 0.6928, 0.5188, 0.8156, 0.5705, 0.8688, 0.6478, 0.7647, 0.6478, 0.7359, 0.5705, 0.8864, 0.1007, 0.7289, 0.198, 0.6622, 0.1801, 0.7745, 0.05301, 0.8849, 0.7505, 0.8688, 0.8404, 0.7647, 0.8404, 0.7734, 0.7505, 0.8688, 0.8404, 0.8156, 0.9178, 0.7359, 0.9178, 0.7647, 0.8404, 0.8156, 0.9178, 0.7359, 0.9695, 0.6928, 0.9695, 0.7359, 0.9178, 0.6928, 0.5188, 0.7359, 0.5705, 0.6419, 0.5705, 0.6419, 0.5188, 0.7359, 0.5705, 0.7647, 0.6478, 0.6419, 0.6478, 0.6419, 0.5705, 0.7745, 0.05301, 0.6622, 0.1801, 0.5835, 0.1738, 0.6426, 0.03626, 0.7734, 0.7505, 0.7647, 0.8404, 0.6419, 0.8404, 0.6419, 0.7505, 0.7647, 0.8404, 0.7359, 0.9178, 0.6419, 0.9178, 0.6419, 0.8404, 0.7359, 0.9178, 0.6928, 0.9695, 0.6419, 0.9695, 0.6419, 0.9178, 0.6426, 0.03626, 0.5835, 0.1738, 0.4753, 0.1738, 0.4607, 0.03626, 0.6419, 0.9178, 0.6419, 0.8404, 0.3743, 0.8404, 0.3743, 0.9178, 0.6419, 0.8404, 0.6419, 0.9178, 0.3743, 0.9178, 0.3743, 0.8404, 0.6419, 0.9695, 0.6419, 0.9876, 0.3743, 0.9876, 0.3743, 0.9695, 0.6419, 0.5188, 0.6419, 0.5187, 0.3743, 0.5187, 0.3743, 0.5188, 0.6419, 0.5705, 0.6419, 0.6478, 0.3743, 0.6478, 0.3743, 0.5705, 0.6419, 0.5187, 0.6419, 0.5188, 0.6928, 0.5188, 0.6419, 0.9695, 0.6419, 0.9876, 0.6928, 0.9695, 0.6419, 0.5187, 0.6928, 0.5188, 0.7359, 0.5188, 0.6928, 0.9695, 0.6419, 0.9876, 0.7359, 0.9695, 0.6419, 0.5187, 0.7359, 0.5188, 0.7647, 0.5188, 0.7359, 0.9695, 0.6419, 0.9876, 0.7647, 0.9695, 0.6419, 0.5187, 0.7647, 0.5188, 0.7749, 0.5188, 0.7647, 0.9695, 0.6419, 0.9876, 0.7749, 0.9695, 0.6419, 0.5187, 0.7749, 0.5188, 0.7647, 0.5188, 0.7749, 0.9695, 0.6419, 0.9876, 0.7647, 0.9695, 0.6419, 0.5187, 0.7647, 0.5188, 0.7359, 0.5188, 0.7647, 0.9695, 0.6419, 0.9876, 0.7359, 0.9695, 0.6419, 0.5187, 0.7359, 0.5188, 0.6928, 0.5188, 0.7359, 0.9695, 0.6419, 0.9876, 0.6928, 0.9695, 0.6419, 0.5187, 0.6928, 0.5188, 0.6419, 0.5188, 0.6928, 0.9695, 0.6419, 0.9876, 0.6419, 0.9695, 0.6419, 0.7192, 0.6419, 0.6478, 0.3743, 0.6478, 0.3743, 0.7192, 0.6419, 0.6478, 0.6419, 0.5705, 0.3743, 0.5705, 0.3743, 0.6478, 0.6419, 0.7505, 0.6419, 0.8404, 0.3743, 0.8404, 0.3743, 0.7505, 0.6419, 0.9695, 0.6419, 0.9178, 0.3743, 0.9178, 0.3743, 0.9695, 0.6419, 0.9178, 0.6419, 0.9695, 0.3743, 0.9695, 0.3743, 0.9178, 0.6419, 0.5187, 0.6419, 0.5188, 0.3743, 0.5188, 0.3743, 0.5187, 0.6419, 0.5705, 0.6419, 0.5188, 0.3743, 0.5188, 0.3743, 0.5705, 0.6419, 0.9876, 0.6419, 0.9695, 0.3743, 0.9695, 0.3743, 0.9876, 0.6419, 0.5188, 0.6419, 0.5705, 0.3743, 0.5705, 0.3743, 0.5188, 0.2399, 0.5188, 0.1861, 0.5188, 0.1413, 0.5705, 0.2399, 0.5705, 0.2399, 0.5705, 0.1413, 0.5705, 0.1114, 0.6478, 0.2399, 0.6478, 0.3575, 0.4765, 0.2255, 0.4598, 0.3352, 0.3327, 0.4117, 0.339, 0.2399, 0.7505, 0.1023, 0.7505, 0.1114, 0.8404, 0.2399, 0.8404, 0.2399, 0.8404, 0.1114, 0.8404, 0.1413, 0.9178, 0.2399, 0.9178, 0.2399, 0.9178, 0.1413, 0.9178, 0.1861, 0.9695, 0.2399, 0.9695, 0.1861, 0.5188, 0.1413, 0.5188, 0.1165, 0.5705, 0.1413, 0.5705, 0.1413, 0.5705, 0.1165, 0.5705, 0.08414, 0.6478, 0.1114, 0.6478, 0.2255, 0.4598, 0.1136, 0.412, 0.2685, 0.3148, 0.3352, 0.3327, 0.1023, 0.7505, 0.0744, 0.7505, 0.08414, 0.8404, 0.1114, 0.8404, 0.1114, 0.8404, 0.08414, 0.8404, 0.1165, 0.9178, 0.1413, 0.9178, 0.1413, 0.9178, 0.1165, 0.9178, 0.1413, 0.9695, 0.1861, 0.9695, 0.1413, 0.5188, 0.1114, 0.5188, 0.08414, 0.5705, 0.1165, 0.5705, 0.1165, 0.5705, 0.08414, 0.5705, 0.04192, 0.6478, 0.08414, 0.6478, 0.1136, 0.412, 0.03881, 0.3406, 0.224, 0.288, 0.2685, 0.3148, 0.0744, 0.7505, 0.0292, 0.7505, 0.04192, 0.8404, 0.08414, 0.8404, 0.08414, 0.8404, 0.04192, 0.8404, 0.08414, 0.9178, 0.1165, 0.9178, 0.1165, 0.9178, 0.08414, 0.9178, 0.1114, 0.9695, 0.1413, 0.9695, 0.1114, 0.5188, 0.1009, 0.5188, 0.0728, 0.5705, 0.08414, 0.5705, 0.08414, 0.5705, 0.0728, 0.5705, 0.0271, 0.6478, 0.04192, 0.6478, 0.03881, 0.3406, 0.01255, 0.2564, 0.2083, 0.2564, 0.224, 0.288, 0.0292, 0.7505, 0.01333, 0.7505, 0.0271, 0.8404, 0.04192, 0.8404, 0.04192, 0.8404, 0.0271, 0.8404, 0.0728, 0.9178, 0.08414, 0.9178, 0.08414, 0.9178, 0.0728, 0.9178, 0.1009, 0.9695, 0.1114, 0.9695, 0.1009, 0.5188, 0.1114, 0.5188, 0.08414, 0.5705, 0.0728, 0.5705, 0.0728, 0.5705, 0.08414, 0.5705, 0.04192, 0.6478, 0.0271, 0.6478, 0.01255, 0.2564, 0.03881, 0.1721, 0.224, 0.2248, 0.2083, 0.2564, 0.01333, 0.7505, 0.0292, 0.7505, 0.04192, 0.8404, 0.0271, 0.8404, 0.0271, 0.8404, 0.04192, 0.8404, 0.08414, 0.9178, 0.0728, 0.9178, 0.0728, 0.9178, 0.08414, 0.9178, 0.1114, 0.9695, 0.1009, 0.9695, 0.1114, 0.5188, 0.1413, 0.5188, 0.1165, 0.5705, 0.08414, 0.5705, 0.08414, 0.5705, 0.1165, 0.5705, 0.08414, 0.6478, 0.04192, 0.6478, 0.03881, 0.1721, 0.1136, 0.1007, 0.2685, 0.198, 0.224, 0.2248, 0.0292, 0.7505, 0.0744, 0.7505, 0.08414, 0.8404, 0.04192, 0.8404, 0.04192, 0.8404, 0.08414, 0.8404, 0.1165, 0.9178, 0.08414, 0.9178, 0.08414, 0.9178, 0.1165, 0.9178, 0.1413, 0.9695, 0.1114, 0.9695, 0.1413, 0.5188, 0.1861, 0.5188, 0.1413, 0.5705, 0.1165, 0.5705, 0.1165, 0.5705, 0.1413, 0.5705, 0.1114, 0.6478, 0.08414, 0.6478, 0.1136, 0.1007, 0.2255, 0.05301, 0.3352, 0.1801, 0.2685, 0.198, 0.0744, 0.7505, 0.1023, 0.7505, 0.1114, 0.8404, 0.08414, 0.8404, 0.08414, 0.8404, 0.1114, 0.8404, 0.1413, 0.9178, 0.1165, 0.9178, 0.1165, 0.9178, 0.1413, 0.9178, 0.1861, 0.9695, 0.1413, 0.9695, 0.1861, 0.5188, 0.2399, 0.5188, 0.2399, 0.5705, 0.1413, 0.5705, 0.1413, 0.5705, 0.2399, 0.5705, 0.2399, 0.6478, 0.1114, 0.6478, 0.2255, 0.05301, 0.3575, 0.03626, 0.4117, 0.1738, 0.3352, 0.1801, 0.1023, 0.7505, 0.2399, 0.7505, 0.2399, 0.8404, 0.1114, 0.8404, 0.1114, 0.8404, 0.2399, 0.8404, 0.2399, 0.9178, 0.1413, 0.9178, 0.1413, 0.9178, 0.2399, 0.9178, 0.2399, 0.9695, 0.1861, 0.9695, 0.2805, 0.6478, 0.3442, 0.6478, 0.3442, 0.5705, 0.2805, 0.5705, 0.3139, 0.205, 0.1953, 0.1563, 0.2665, 0.0813, 0.3573, 0.1661, 0.2805, 0.7192, 0.3442, 0.7192, 0.3442, 0.6478, 0.2805, 0.6478, 0.2805, 0.5705, 0.3442, 0.5705, 0.3442, 0.6478, 0.2805, 0.6478, 0.6398, 0.1661, 0.7306, 0.0813, 0.8018, 0.1563, 0.6831, 0.205, 0.2399, 0.5187, 0.1861, 0.5188, 0.2399, 0.5188, 0.2399, 0.9695, 0.1861, 0.9695, 0.2399, 0.9876, 0.2399, 0.5187, 0.1413, 0.5188, 0.1861, 0.5188, 0.1861, 0.9695, 0.1413, 0.9695, 0.2399, 0.9876, 0.2399, 0.5187, 0.1114, 0.5188, 0.1413, 0.5188, 0.1413, 0.9695, 0.1114, 0.9695, 0.2399, 0.9876, 0.2399, 0.5187, 0.1009, 0.5188, 0.1114, 0.5188, 0.1114, 0.9695, 0.1009, 0.9695, 0.2399, 0.9876, 0.2399, 0.5187, 0.1114, 0.5188, 0.1009, 0.5188, 0.1009, 0.9695, 0.1114, 0.9695, 0.2399, 0.9876, 0.2399, 0.5187, 0.1413, 0.5188, 0.1114, 0.5188, 0.1114, 0.9695, 0.1413, 0.9695, 0.2399, 0.9876, 0.2399, 0.5187, 0.1861, 0.5188, 0.1413, 0.5188, 0.1413, 0.9695, 0.1861, 0.9695, 0.2399, 0.9876, 0.2399, 0.5187, 0.2399, 0.5188, 0.1861, 0.5188, 0.1861, 0.9695, 0.2399, 0.9695, 0.2399, 0.9876, 0.2805, 0.5188, 0.3442, 0.5188, 0.3442, 0.5187, 0.2805, 0.5187, 0.4221, 0.1401, 0.3729, 0.0312, 0.4985, 0.03114, 0.4985, 0.1404, 0.2805, 0.9695, 0.3442, 0.9695, 0.3442, 0.9876, 0.2805, 0.9876, 0.575, 0.367, 0.6241, 0.4681, 0.4985, 0.4857, 0.4985, 0.3761, 0.2805, 0.8404, 0.3442, 0.8404, 0.3442, 0.9178, 0.2805, 0.9178, 0.6831, 0.3021, 0.8018, 0.343, 0.7306, 0.418, 0.6398, 0.341, 0.2805, 0.9178, 0.3442, 0.9178, 0.3442, 0.8404, 0.2805, 0.8404, 0.3573, 0.341, 0.2665, 0.418, 0.1953, 0.343, 0.3139, 0.3021, 0.3701, 0.03626, 0.4485, 0.03626, 0.4678, 0.1738, 0.4195, 0.1738, 0.3573, 0.341, 0.2665, 0.418, 0.1953, 0.343, 0.3139, 0.3021, 0.6831, 0.3021, 0.8018, 0.343, 0.7306, 0.418, 0.6398, 0.341, 0.575, 0.367, 0.6241, 0.4681, 0.4985, 0.4857, 0.4985, 0.3761, 0.4221, 0.1401, 0.3729, 0.0312, 0.4985, 0.03114, 0.4985, 0.1404, 0.6398, 0.1661, 0.7306, 0.0813, 0.8018, 0.1563, 0.6831, 0.205, 0.3139, 0.205, 0.1953, 0.1563, 0.2665, 0.0813, 0.3573, 0.1661, 0.2805, 0.7489, 0.3442, 0.7489, 0.3442, 0.722, 0.2805, 0.722, 0.6941, 0.262, 0.8232, 0.2671, 0.8018, 0.343, 0.6831, 0.3021, 0.4221, 0.367, 0.3729, 0.4681, 0.2665, 0.418, 0.3573, 0.341, 0.6398, 0.341, 0.7306, 0.418, 0.6241, 0.4681, 0.575, 0.367, 0.4985, 0.1404, 0.4985, 0.03114, 0.6241, 0.0312, 0.575, 0.1401, 0.3573, 0.1661, 0.2665, 0.0813, 0.3729, 0.0312, 0.4221, 0.1401, 0.4985, 0.3761, 0.4985, 0.4857, 0.3729, 0.4681, 0.4221, 0.367, 0.575, 0.1401, 0.6241, 0.0312, 0.7306, 0.0813, 0.6398, 0.1661, 0.6426, 0.4767, 0.5835, 0.3389, 0.4753, 0.3389, 0.4607, 0.4767, 0.6941, 0.262, 0.8232, 0.2671, 0.8018, 0.343, 0.6831, 0.3021, 0.2805, 0.7505, 0.3442, 0.7505, 0.3442, 0.8404, 0.2805, 0.8404, 0.4221, 0.367, 0.3729, 0.4681, 0.2665, 0.418, 0.3573, 0.341, 0.2805, 0.9695, 0.3442, 0.9695, 0.3442, 0.9178, 0.2805, 0.9178, 0.6398, 0.341, 0.7306, 0.418, 0.6241, 0.4681, 0.575, 0.367, 0.2805, 0.9178, 0.3442, 0.9178, 0.3442, 0.9695, 0.2805, 0.9695, 0.4985, 0.1404, 0.4985, 0.03114, 0.6241, 0.0312, 0.575, 0.1401, 0.2805, 0.5187, 0.3442, 0.5187, 0.3442, 0.5188, 0.2805, 0.5188, 0.3573, 0.1661, 0.2665, 0.0813, 0.3729, 0.0312, 0.4221, 0.1401, 0.2805, 0.5705, 0.3442, 0.5705, 0.3442, 0.5188, 0.2805, 0.5188, 0.4985, 0.3761, 0.4985, 0.4857, 0.3729, 0.4681, 0.4221, 0.367, 0.2805, 0.9876, 0.3442, 0.9876, 0.3442, 0.9695, 0.2805, 0.9695, 0.575, 0.1401, 0.6241, 0.0312, 0.7306, 0.0813, 0.6398, 0.1661, 0.2805, 0.5188, 0.3442, 0.5188, 0.3442, 0.5705, 0.2805, 0.5705, 0.4117, 0.3389, 0.3353, 0.3326, 0.2254, 0.4599, 0.3575, 0.4767, 0.2665, 0.418, 0.3573, 0.341, 0.3139, 0.3021, 0.1953, 0.343, 0.3442, 0.911, 0.3743, 0.911, 0.3743, 0.8368, 0.3442, 0.8368, 0.8018, 0.343, 0.6831, 0.3021, 0.6398, 0.341, 0.7306, 0.418, 0.3442, 0.8368, 0.3743, 0.8368, 0.3743, 0.911, 0.3442, 0.911, 0.6241, 0.4681, 0.575, 0.367, 0.4985, 0.3761, 0.4985, 0.4857, 0.3442, 0.9607, 0.3743, 0.9607, 0.3743, 0.9781, 0.3442, 0.9781, 0.3729, 0.0312, 0.4221, 0.1401, 0.4985, 0.1404, 0.4985, 0.03114, 0.3442, 0.5276, 0.3743, 0.5276, 0.3743, 0.5283, 0.3442, 0.5283, 0.7306, 0.0813, 0.6398, 0.1661, 0.6831, 0.205, 0.8018, 0.1563, 0.3442, 0.5772, 0.3743, 0.5772, 0.3743, 0.6515, 0.3442, 0.6515, 0.3442, 0.722, 0.3743, 0.722, 0.3743, 0.6515, 0.3442, 0.6515, 0.1953, 0.1563, 0.3139, 0.205, 0.3573, 0.1661, 0.2665, 0.0813, 0.3442, 0.6515, 0.3743, 0.6515, 0.3743, 0.5772, 0.3442, 0.5772, 0.8232, 0.2671, 0.6941, 0.262, 0.6831, 0.3021, 0.8018, 0.343, 0.3442, 0.7489, 0.3743, 0.7489, 0.3743, 0.8368, 0.3442, 0.8368, 0.3729, 0.4681, 0.4221, 0.367, 0.3573, 0.341, 0.2665, 0.418, 0.3442, 0.9607, 0.3743, 0.9607, 0.3743, 0.911, 0.3442, 0.911, 0.7306, 0.418, 0.6398, 0.341, 0.575, 0.367, 0.6241, 0.4681, 0.3442, 0.911, 0.3743, 0.911, 0.3743, 0.9607, 0.3442, 0.9607, 0.4985, 0.03114, 0.4985, 0.1404, 0.575, 0.1401, 0.6241, 0.0312, 0.3442, 0.5283, 0.3743, 0.5283, 0.3743, 0.5276, 0.3442, 0.5276, 0.2665, 0.0813, 0.3573, 0.1661, 0.4221, 0.1401, 0.3729, 0.0312, 0.3442, 0.5772, 0.3743, 0.5772, 0.3743, 0.5276, 0.3442, 0.5276, 0.4985, 0.4857, 0.4985, 0.3761, 0.4221, 0.367, 0.3729, 0.4681, 0.3442, 0.9781, 0.3743, 0.9781, 0.3743, 0.9607, 0.3442, 0.9607, 0.6241, 0.0312, 0.575, 0.1401, 0.6398, 0.1661, 0.7306, 0.0813, 0.3442, 0.5276, 0.3743, 0.5276, 0.3743, 0.5772, 0.3442, 0.5772, 0.1953, 0.1563, 0.3139, 0.205, 0.3573, 0.1661, 0.2665, 0.0813, 0.25, 0.6515, 0.2805, 0.6515, 0.2805, 0.5772, 0.25, 0.5772, 0.25, 0.722, 0.2805, 0.722, 0.2805, 0.6515, 0.25, 0.6515, 0.7306, 0.0813, 0.6398, 0.1661, 0.6831, 0.205, 0.8018, 0.1563, 0.25, 0.5772, 0.2805, 0.5772, 0.2805, 0.6515, 0.25, 0.6515, 0.3729, 0.0312, 0.4221, 0.1401, 0.4985, 0.1404, 0.4985, 0.03114, 0.25, 0.5276, 0.2805, 0.5276, 0.2805, 0.5283, 0.25, 0.5283, 0.6241, 0.4681, 0.575, 0.367, 0.4985, 0.3761, 0.4985, 0.4857, 0.25, 0.9607, 0.2805, 0.9607, 0.2805, 0.9781, 0.25, 0.9781, 0.8018, 0.343, 0.6831, 0.3021, 0.6398, 0.341, 0.7306, 0.418, 0.25, 0.8368, 0.2805, 0.8368, 0.2805, 0.911, 0.25, 0.911, 0.2665, 0.418, 0.3573, 0.341, 0.3139, 0.3021, 0.1953, 0.343, 0.25, 0.911, 0.2805, 0.911, 0.2805, 0.8368, 0.25, 0.8368, 0.2399, 0.722, 0.1106, 0.722, 0.1107, 0.7489, 0.2399, 0.7489, 0.8232, 0.2671, 0.6941, 0.262, 0.6831, 0.3021, 0.8018, 0.343, 0.25, 0.7489, 0.2805, 0.7489, 0.2805, 0.8368, 0.25, 0.8368, 0.3729, 0.4681, 0.4221, 0.367, 0.3573, 0.341, 0.2665, 0.418, 0.25, 0.9607, 0.2805, 0.9607, 0.2805, 0.911, 0.25, 0.911, 0.7306, 0.418, 0.6398, 0.341, 0.575, 0.367, 0.6241, 0.4681, 0.25, 0.911, 0.2805, 0.911, 0.2805, 0.9607, 0.25, 0.9607, 0.4985, 0.03114, 0.4985, 0.1404, 0.575, 0.1401, 0.6241, 0.0312, 0.25, 0.5283, 0.2805, 0.5283, 0.2805, 0.5276, 0.25, 0.5276, 0.2665, 0.0813, 0.3573, 0.1661, 0.4221, 0.1401, 0.3729, 0.0312, 0.25, 0.5772, 0.2805, 0.5772, 0.2805, 0.5276, 0.25, 0.5276, 0.4985, 0.4857, 0.4985, 0.3761, 0.4221, 0.367, 0.3729, 0.4681, 0.25, 0.9781, 0.2805, 0.9781, 0.2805, 0.9607, 0.25, 0.9607, 0.6241, 0.0312, 0.575, 0.1401, 0.6398, 0.1661, 0.7306, 0.0813, 0.25, 0.5276, 0.2805, 0.5276, 0.2805, 0.5772, 0.25, 0.5772, 0.5835, 0.3389, 0.6426, 0.4767, 0.7746, 0.4599, 0.6622, 0.3326, 0.6622, 0.3326, 0.7746, 0.4599, 0.8866, 0.4121, 0.7289, 0.3148, 0.7289, 0.3148, 0.8866, 0.4121, 0.9614, 0.3407, 0.7734, 0.288, 0.7734, 0.288, 0.9614, 0.3407, 0.9877, 0.2564, 0.7891, 0.2564, 0.7891, 0.2564, 0.9877, 0.2564, 0.9614, 0.1721, 0.7734, 0.2248, 0.7734, 0.2248, 0.9614, 0.1721, 0.8866, 0.1006, 0.7289, 0.198, 0.7289, 0.198, 0.8866, 0.1006, 0.7746, 0.05288, 0.6622, 0.1801, 0.6622, 0.1801, 0.7746, 0.05288, 0.6426, 0.03611, 0.5835, 0.1738, 0.6419, 0.8404, 0.6419, 0.7505, 0.3743, 0.7505, 0.3743, 0.8404, 0.3353, 0.3326, 0.2686, 0.3148, 0.1134, 0.4121, 0.2254, 0.4599, 0.2686, 0.3148, 0.2241, 0.288, 0.0386, 0.3407, 0.1134, 0.4121, 0.2241, 0.288, 0.2084, 0.2564, 0.01233, 0.2564, 0.0386, 0.3407, 0.2084, 0.2564, 0.2241, 0.2248, 0.0386, 0.1721, 0.01233, 0.2564, 0.2241, 0.2248, 0.2686, 0.198, 0.1134, 0.1006, 0.0386, 0.1721, 0.2686, 0.198, 0.3353, 0.1801, 0.2254, 0.05288, 0.1134, 0.1006, 0.3139, 0.3021, 0.1953, 0.343, 0.1739, 0.2671, 0.303, 0.262, 0.4195, 0.1738, 0.4678, 0.1738, 0.4485, 0.03611, 0.3701, 0.03611, 0.3139, 0.3021, 0.1953, 0.343, 0.1739, 0.2671, 0.303, 0.262, 0.2805, 0.8404, 0.3442, 0.8404, 0.3442, 0.7505, 0.2805, 0.7505, 0.1953, 0.343, 0.3139, 0.3021, 0.303, 0.262, 0.1739, 0.2671, 0.3442, 0.8368, 0.3743, 0.8368, 0.3743, 0.7489, 0.3442, 0.7489, 0.2805, 0.722, 0.3442, 0.722, 0.3442, 0.7489, 0.2805, 0.7489, 0.1953, 0.343, 0.3139, 0.3021, 0.303, 0.262, 0.1739, 0.2671, 0.25, 0.8368, 0.2805, 0.8368, 0.2805, 0.7489, 0.25, 0.7489, 0.25, 0.7489, 0.25, 0.722, 0.2805, 0.722, 0.2805, 0.7489, 0.6419, 0.6478, 0.6419, 0.7192, 0.7733, 0.7192, 0.7647, 0.6478, 0.7647, 0.6478, 0.7733, 0.7192, 0.8847, 0.7192, 0.8688, 0.6478, 0.8688, 0.6478, 0.8847, 0.7192, 0.9592, 0.7192, 0.9384, 0.6478, 0.9384, 0.6478, 0.9592, 0.7192, 0.9853, 0.7192, 0.9628, 0.6478, 0.9628, 0.6478, 0.9853, 0.7192, 0.9592, 0.7192, 0.9384, 0.6478, 0.9384, 0.6478, 0.9592, 0.7192, 0.8847, 0.7192, 0.8688, 0.6478, 0.8688, 0.6478, 0.8847, 0.7192, 0.7733, 0.7192, 0.7647, 0.6478, 0.7647, 0.6478, 0.7733, 0.7192, 0.6419, 0.7192, 0.6419, 0.6478, 0.6419, 0.6478, 0.6419, 0.7192, 0.3743, 0.7192, 0.3743, 0.6478, 0.5835, 0.339, 0.6426, 0.4765, 0.4607, 0.4765, 0.4753, 0.339, 0.2399, 0.6478, 0.1114, 0.6478, 0.1024, 0.7192, 0.2399, 0.7192, 0.1114, 0.6478, 0.08414, 0.6478, 0.0745, 0.7192, 0.1024, 0.7192, 0.08414, 0.6478, 0.04192, 0.6478, 0.02932, 0.7192, 0.0745, 0.7192, 0.04192, 0.6478, 0.0271, 0.6478, 0.01346, 0.7192, 0.02932, 0.7192, 0.0271, 0.6478, 0.04192, 0.6478, 0.02932, 0.7192, 0.01346, 0.7192, 0.04192, 0.6478, 0.08414, 0.6478, 0.0745, 0.7192, 0.02932, 0.7192, 0.08414, 0.6478, 0.1114, 0.6478, 0.1024, 0.7192, 0.0745, 0.7192, 0.1114, 0.6478, 0.2399, 0.6478, 0.2399, 0.7192, 0.1024, 0.7192, 0.4195, 0.339, 0.4678, 0.339, 0.4485, 0.4765, 0.3701, 0.4765, 0.2805, 0.6478, 0.3442, 0.6478, 0.3442, 0.7192, 0.2805, 0.7192, 0.8018, 0.1563, 0.6831, 0.205, 0.6942, 0.2454, 0.823, 0.2315, 0.8018, 0.1563, 0.6831, 0.205, 0.6942, 0.2454, 0.823, 0.2315, 0.3442, 0.6515, 0.3743, 0.6515, 0.3743, 0.722, 0.3442, 0.722, 0.3029, 0.2454, 0.1741, 0.2315, 0.1953, 0.1563, 0.3139, 0.205, 0.3029, 0.2454, 0.1741, 0.2315, 0.1953, 0.1563, 0.3139, 0.205, 0.1106, 0.722, 0.2399, 0.722, 0.2399, 0.7489, 0.1107, 0.7489, 0.25, 0.6515, 0.2805, 0.6515, 0.2805, 0.722, 0.25, 0.722, 0.3701, 0.4767, 0.4485, 0.4767, 0.4678, 0.3389, 0.4195, 0.3389, 0.6358, 0.7489, 0.6358, 0.722, 0.3743, 0.722, 0.3743, 0.7489, 0.1741, 0.2315, 0.3029, 0.2454, 0.3139, 0.205, 0.1953, 0.1563, 0.3442, 0.7489, 0.3743, 0.7489, 0.3743, 0.722, 0.3442, 0.722, 0.1741, 0.2315, 0.3029, 0.2454, 0.3139, 0.205, 0.1953, 0.1563, 0.25, 0.7489, 0.2805, 0.7489, 0.2805, 0.722, 0.25, 0.722, 0.6358, 0.722, 0.6358, 0.7489, 0.7629, 0.7489, 0.7629, 0.722, 0.7629, 0.722, 0.7629, 0.7489, 0.8706, 0.7489, 0.8707, 0.722, 0.8707, 0.722, 0.8706, 0.7489, 0.9426, 0.7489, 0.9427, 0.722, 0.9427, 0.722, 0.9426, 0.7489, 0.9678, 0.7489, 0.968, 0.722, 0.968, 0.722, 0.9678, 0.7489, 0.9426, 0.7489, 0.9427, 0.722, 0.9427, 0.722, 0.9426, 0.7489, 0.8706, 0.7489, 0.8707, 0.722, 0.8707, 0.722, 0.8706, 0.7489, 0.7629, 0.7489, 0.7629, 0.722, 0.7629, 0.722, 0.7629, 0.7489, 0.6358, 0.7489, 0.6358, 0.722, 0.6831, 0.205, 0.8018, 0.1563, 0.823, 0.2315, 0.6942, 0.2454, 0.1106, 0.722, 0.08148, 0.722, 0.08156, 0.7489, 0.1107, 0.7489, 0.08148, 0.722, 0.03777, 0.722, 0.03787, 0.7489, 0.08156, 0.7489, 0.03777, 0.722, 0.02242, 0.722, 0.02253, 0.7489, 0.03787, 0.7489, 0.02242, 0.722, 0.03777, 0.722, 0.03787, 0.7489, 0.02253, 0.7489, 0.03777, 0.722, 0.08148, 0.722, 0.08156, 0.7489, 0.03787, 0.7489, 0.08148, 0.722, 0.1106, 0.722, 0.1107, 0.7489, 0.08156, 0.7489, 0.6831, 0.205, 0.8018, 0.1563, 0.823, 0.2315, 0.6942, 0.2454, 0.3353, 0.1801, 0.4117, 0.1738, 0.3575, 0.03611, 0.2254, 0.05288, 0.5835, 0.1738, 0.6426, 0.03611, 0.4607, 0.03611, 0.4753, 0.1738, 0.6358, 0.722, 0.6358, 0.7489, 0.3743, 0.7489, 0.3743, 0.722, 0.3442, 0.7489, 0.3442, 0.722, 0.3743, 0.722, 0.3743, 0.7489])
me_sphere_251.use_remesh_preserve_volume = False
me_sphere_251.use_remesh_preserve_attributes = False
me_sphere_251.use_mirror_vertex_groups = False
me_sphere_251.update()

# ---- objects
ob_sphere = bpy.data.objects.new('Sphere', me_sphere_251)

# ---- transforms, parenting, visibility, modifiers, constraints
ob_sphere.location = (0.0, 0.0, 0.0)
ob_sphere.scale = (7.211, 7.211, 7.211)
ob_sphere.lineart.crease_threshold = 0.0

# ---- collection membership
col_collection_1.objects.link(ob_sphere)

# ---- scene / render settings (as saved in the file)
scene.frame_start = 1; scene.frame_end = 2; scene.frame_set(1)
scene.render.engine = 'BLENDER_EEVEE_NEXT'
scene.render.resolution_percentage = 50
scene.render.dither_intensity = 0.0
scene.cycles.use_denoising = False
scene.cycles.samples = 10
scene.cycles.sampling_pattern = 'TABULATED_SOBOL'
scene.cycles.light_sampling_threshold = 0.0
scene.cycles.use_adaptive_sampling = False
scene.cycles.use_light_tree = False
scene.cycles.blur_glossy = 0.0
scene.cycles.pixel_filter_type = 'GAUSSIAN'
scene.cycles.sample_clamp_indirect = 0.0
scene.view_settings.view_transform = 'Standard'
bpy.context.view_layer.update()

# ---- added for rendering (the .blend has no active camera and no usable light): camera, sun
cam_auto = bpy.data.cameras.new('AutoCamera')
cam_auto.lens = 50.0
cam_auto.sensor_width = 36.0
cam_auto.clip_end = 1000.0
ob_auto_camera = bpy.data.objects.new('AutoCamera', cam_auto)
scene.collection.objects.link(ob_auto_camera)
ob_auto_camera.location = (0.67175, -0.807809, 0.644319)
ob_auto_camera.rotation_euler = (1.09748, -7.21219e-08, 0.694738)
scene.camera = ob_auto_camera
light_auto_sun = bpy.data.lights.new('AutoSun', 'SUN')
light_auto_sun.energy = 3.0
light_auto_sun.angle = 0.0523599
ob_auto_sun = bpy.data.objects.new('AutoSun', light_auto_sun)
scene.collection.objects.link(ob_auto_sun)
ob_auto_sun.rotation_euler = (0.872665, 0.174533, 0.523599)
bpy.context.view_layer.update()
